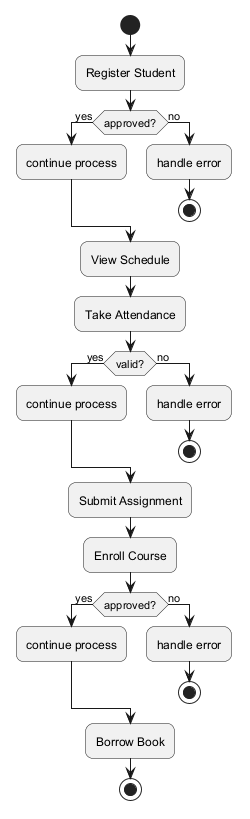

The diagram above was rendered by PlantUML. Its source (embedded in the PNG):
@startuml
skinparam backgroundColor #FFFFFF
skinparam roundCorner 15
start
:Register Student;
if (approved?) then (yes)
:continue process;
else (no)
:handle error;
stop
endif
:View Schedule;
:Take Attendance;
if (valid?) then (yes)
:continue process;
else (no)
:handle error;
stop
endif
:Submit Assignment;
:Enroll Course;
if (approved?) then (yes)
:continue process;
else (no)
:handle error;
stop
endif
:Borrow Book;
stop
@enduml